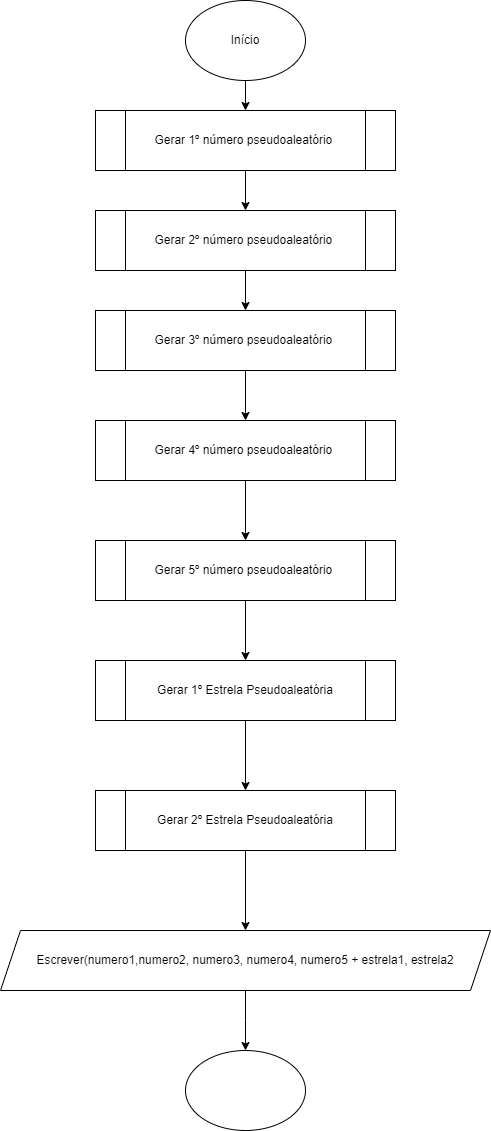

The diagram above was exported from draw.io. Its source (the exported page's mxGraphModel, read from the mxfile embedded in the PNG):
<mxGraphModel dx="1009" dy="539" grid="1" gridSize="10" guides="1" tooltips="1" connect="1" arrows="1" fold="1" page="1" pageScale="1" pageWidth="827" pageHeight="1169" math="0" shadow="0">
  <root>
    <mxCell id="0" />
    <mxCell id="1" parent="0" />
    <mxCell id="kj8bY9HP6Qjg_KTdfNna-22" value="" style="edgeStyle=orthogonalEdgeStyle;rounded=0;orthogonalLoop=1;jettySize=auto;html=1;" edge="1" parent="1" source="kj8bY9HP6Qjg_KTdfNna-1" target="kj8bY9HP6Qjg_KTdfNna-17">
      <mxGeometry relative="1" as="geometry" />
    </mxCell>
    <mxCell id="kj8bY9HP6Qjg_KTdfNna-1" value="Início" style="ellipse;whiteSpace=wrap;html=1;" vertex="1" parent="1">
      <mxGeometry x="360" width="120" height="80" as="geometry" />
    </mxCell>
    <mxCell id="kj8bY9HP6Qjg_KTdfNna-44" value="" style="edgeStyle=orthogonalEdgeStyle;rounded=0;orthogonalLoop=1;jettySize=auto;html=1;" edge="1" parent="1" source="kj8bY9HP6Qjg_KTdfNna-17" target="kj8bY9HP6Qjg_KTdfNna-18">
      <mxGeometry relative="1" as="geometry" />
    </mxCell>
    <mxCell id="kj8bY9HP6Qjg_KTdfNna-17" value="Gerar 1º número pseudoaleatório&amp;nbsp;" style="shape=process;whiteSpace=wrap;html=1;backgroundOutline=1;" vertex="1" parent="1">
      <mxGeometry x="270" y="110" width="300" height="60" as="geometry" />
    </mxCell>
    <mxCell id="kj8bY9HP6Qjg_KTdfNna-45" value="" style="edgeStyle=orthogonalEdgeStyle;rounded=0;orthogonalLoop=1;jettySize=auto;html=1;" edge="1" parent="1" source="kj8bY9HP6Qjg_KTdfNna-18" target="kj8bY9HP6Qjg_KTdfNna-20">
      <mxGeometry relative="1" as="geometry" />
    </mxCell>
    <mxCell id="kj8bY9HP6Qjg_KTdfNna-18" value="Gerar 2º número pseudoaleatório&amp;nbsp;" style="shape=process;whiteSpace=wrap;html=1;backgroundOutline=1;" vertex="1" parent="1">
      <mxGeometry x="270" y="210" width="300" height="60" as="geometry" />
    </mxCell>
    <mxCell id="kj8bY9HP6Qjg_KTdfNna-47" value="" style="edgeStyle=orthogonalEdgeStyle;rounded=0;orthogonalLoop=1;jettySize=auto;html=1;" edge="1" parent="1" source="kj8bY9HP6Qjg_KTdfNna-19" target="kj8bY9HP6Qjg_KTdfNna-21">
      <mxGeometry relative="1" as="geometry" />
    </mxCell>
    <mxCell id="kj8bY9HP6Qjg_KTdfNna-19" value="Gerar 4º número pseudoaleatório&amp;nbsp;" style="shape=process;whiteSpace=wrap;html=1;backgroundOutline=1;" vertex="1" parent="1">
      <mxGeometry x="270" y="420" width="300" height="60" as="geometry" />
    </mxCell>
    <mxCell id="kj8bY9HP6Qjg_KTdfNna-46" value="" style="edgeStyle=orthogonalEdgeStyle;rounded=0;orthogonalLoop=1;jettySize=auto;html=1;" edge="1" parent="1" source="kj8bY9HP6Qjg_KTdfNna-20" target="kj8bY9HP6Qjg_KTdfNna-19">
      <mxGeometry relative="1" as="geometry" />
    </mxCell>
    <mxCell id="kj8bY9HP6Qjg_KTdfNna-20" value="Gerar 3º número pseudoaleatório&amp;nbsp;" style="shape=process;whiteSpace=wrap;html=1;backgroundOutline=1;" vertex="1" parent="1">
      <mxGeometry x="270" y="310" width="300" height="60" as="geometry" />
    </mxCell>
    <mxCell id="kj8bY9HP6Qjg_KTdfNna-48" value="" style="edgeStyle=orthogonalEdgeStyle;rounded=0;orthogonalLoop=1;jettySize=auto;html=1;" edge="1" parent="1" source="kj8bY9HP6Qjg_KTdfNna-21" target="kj8bY9HP6Qjg_KTdfNna-33">
      <mxGeometry relative="1" as="geometry" />
    </mxCell>
    <mxCell id="kj8bY9HP6Qjg_KTdfNna-21" value="Gerar 5º número pseudoaleatório&amp;nbsp;" style="shape=process;whiteSpace=wrap;html=1;backgroundOutline=1;" vertex="1" parent="1">
      <mxGeometry x="270" y="540" width="300" height="60" as="geometry" />
    </mxCell>
    <mxCell id="kj8bY9HP6Qjg_KTdfNna-49" value="" style="edgeStyle=orthogonalEdgeStyle;rounded=0;orthogonalLoop=1;jettySize=auto;html=1;" edge="1" parent="1" source="kj8bY9HP6Qjg_KTdfNna-33" target="kj8bY9HP6Qjg_KTdfNna-35">
      <mxGeometry relative="1" as="geometry" />
    </mxCell>
    <mxCell id="kj8bY9HP6Qjg_KTdfNna-33" value="Gerar 1º Estrela Pseudoaleatória" style="shape=process;whiteSpace=wrap;html=1;backgroundOutline=1;" vertex="1" parent="1">
      <mxGeometry x="270" y="660" width="300" height="60" as="geometry" />
    </mxCell>
    <mxCell id="kj8bY9HP6Qjg_KTdfNna-50" value="" style="edgeStyle=orthogonalEdgeStyle;rounded=0;orthogonalLoop=1;jettySize=auto;html=1;" edge="1" parent="1" source="kj8bY9HP6Qjg_KTdfNna-35" target="kj8bY9HP6Qjg_KTdfNna-42">
      <mxGeometry relative="1" as="geometry" />
    </mxCell>
    <mxCell id="kj8bY9HP6Qjg_KTdfNna-35" value="Gerar 2º Estrela Pseudoaleatória" style="shape=process;whiteSpace=wrap;html=1;backgroundOutline=1;" vertex="1" parent="1">
      <mxGeometry x="270" y="790" width="300" height="60" as="geometry" />
    </mxCell>
    <mxCell id="kj8bY9HP6Qjg_KTdfNna-51" value="" style="edgeStyle=orthogonalEdgeStyle;rounded=0;orthogonalLoop=1;jettySize=auto;html=1;" edge="1" parent="1" source="kj8bY9HP6Qjg_KTdfNna-42">
      <mxGeometry relative="1" as="geometry">
        <mxPoint x="420" y="1050" as="targetPoint" />
      </mxGeometry>
    </mxCell>
    <mxCell id="kj8bY9HP6Qjg_KTdfNna-42" value="Escrever(numero1,numero2, numero3, numero4, numero5 + estrela1, estrela2" style="shape=parallelogram;perimeter=parallelogramPerimeter;whiteSpace=wrap;html=1;fixedSize=1;" vertex="1" parent="1">
      <mxGeometry x="175" y="930" width="490" height="60" as="geometry" />
    </mxCell>
    <mxCell id="kj8bY9HP6Qjg_KTdfNna-52" value="" style="ellipse;whiteSpace=wrap;html=1;" vertex="1" parent="1">
      <mxGeometry x="360" y="1050" width="120" height="80" as="geometry" />
    </mxCell>
  </root>
</mxGraphModel>